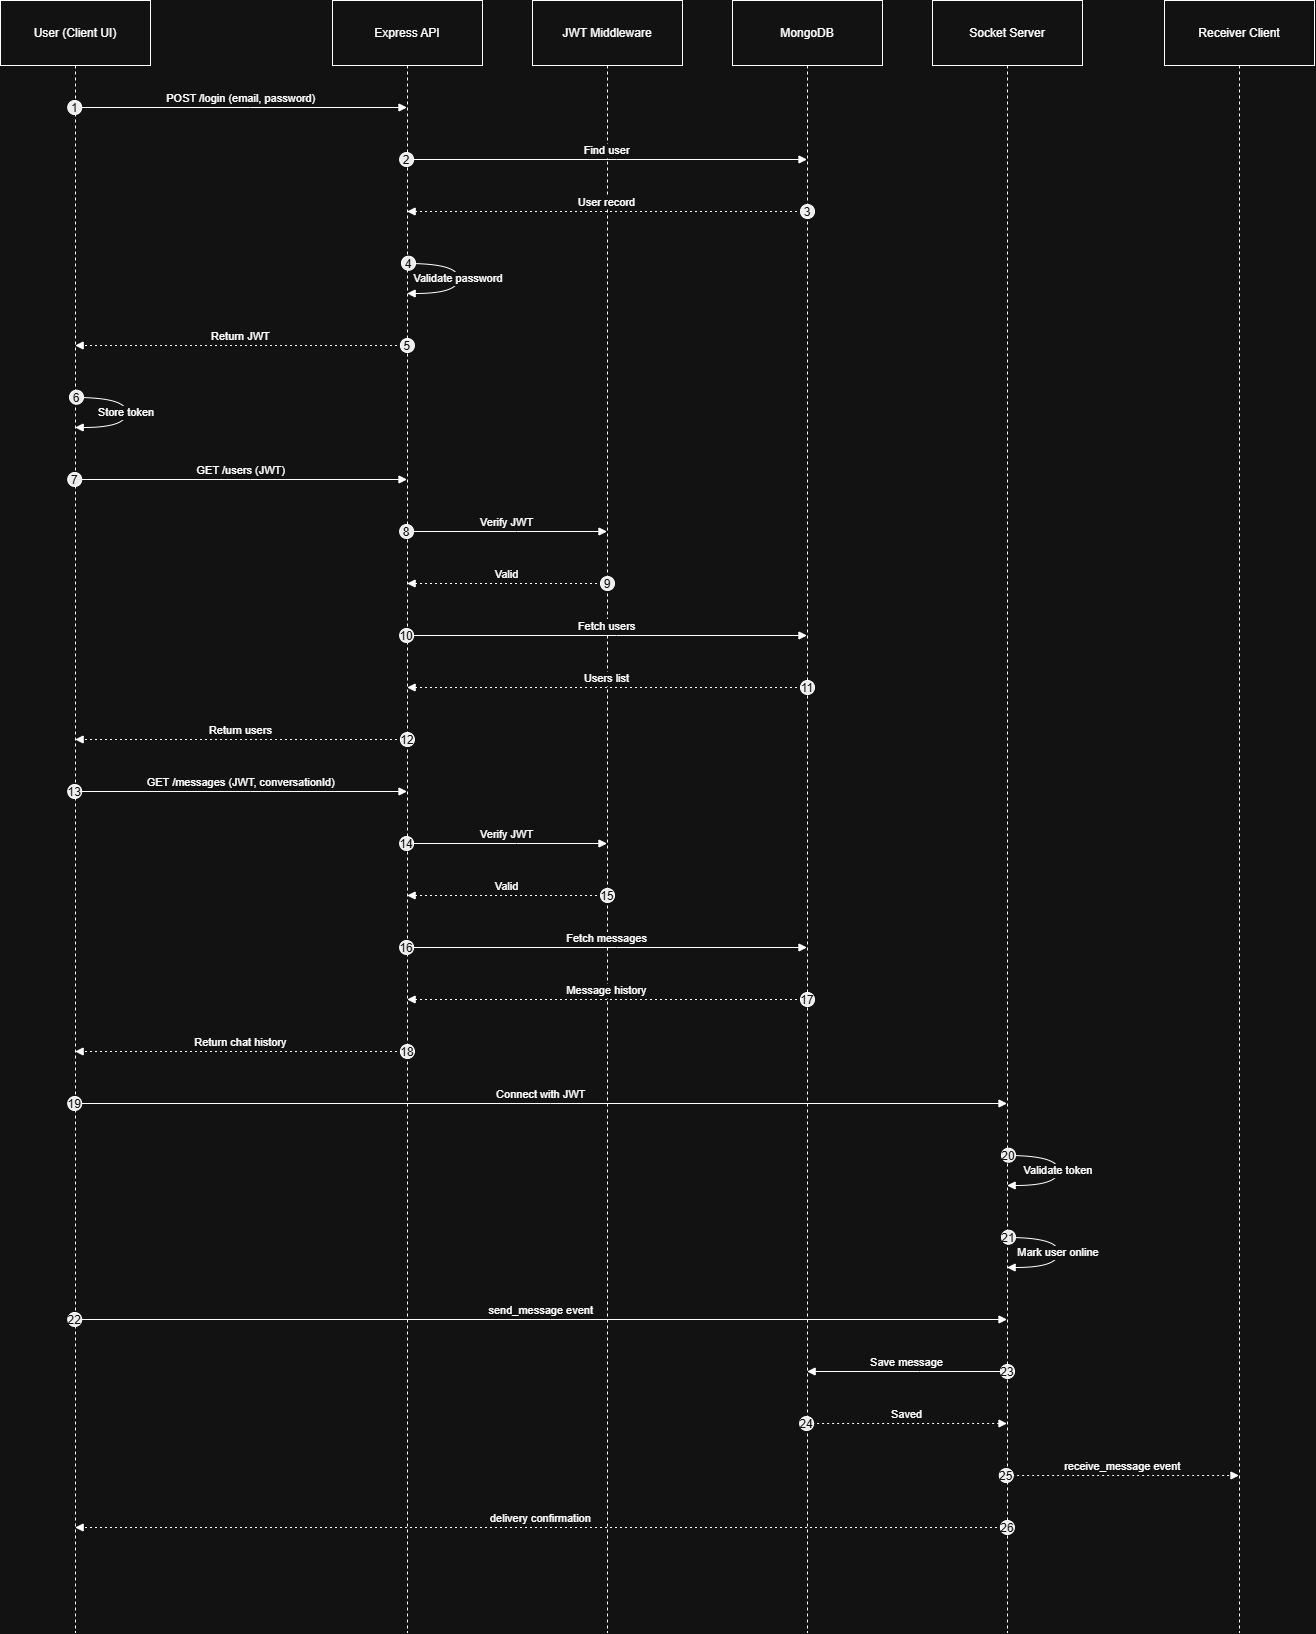

The diagram above was exported from draw.io. Its source (the exported page's mxGraphModel, read from the mxfile embedded in the PNG):
<mxGraphModel dx="1448" dy="745" grid="1" gridSize="10" guides="1" tooltips="1" connect="1" arrows="1" fold="1" page="1" pageScale="1" pageWidth="827" pageHeight="1169" math="0" shadow="0">
  <root>
    <mxCell id="0" />
    <mxCell id="1" parent="0" />
    <mxCell id="eCtPso8C8AOLjC3QtJdM-1" parent="1" style="shape=umlLifeline;perimeter=lifelinePerimeter;whiteSpace=wrap;container=1;dropTarget=0;collapsible=0;recursiveResize=0;outlineConnect=0;portConstraint=eastwest;newEdgeStyle={&quot;edgeStyle&quot;:&quot;elbowEdgeStyle&quot;,&quot;elbow&quot;:&quot;vertical&quot;,&quot;curved&quot;:0,&quot;rounded&quot;:0};size=65;" value="User (Client UI)" vertex="1">
      <mxGeometry height="1632" width="150" x="20" y="20" as="geometry" />
    </mxCell>
    <mxCell id="eCtPso8C8AOLjC3QtJdM-2" parent="1" style="shape=umlLifeline;perimeter=lifelinePerimeter;whiteSpace=wrap;container=1;dropTarget=0;collapsible=0;recursiveResize=0;outlineConnect=0;portConstraint=eastwest;newEdgeStyle={&quot;edgeStyle&quot;:&quot;elbowEdgeStyle&quot;,&quot;elbow&quot;:&quot;vertical&quot;,&quot;curved&quot;:0,&quot;rounded&quot;:0};size=65;" value="Express API" vertex="1">
      <mxGeometry height="1632" width="150" x="352" y="20" as="geometry" />
    </mxCell>
    <mxCell id="eCtPso8C8AOLjC3QtJdM-3" parent="1" style="shape=umlLifeline;perimeter=lifelinePerimeter;whiteSpace=wrap;container=1;dropTarget=0;collapsible=0;recursiveResize=0;outlineConnect=0;portConstraint=eastwest;newEdgeStyle={&quot;edgeStyle&quot;:&quot;elbowEdgeStyle&quot;,&quot;elbow&quot;:&quot;vertical&quot;,&quot;curved&quot;:0,&quot;rounded&quot;:0};size=65;" value="JWT Middleware" vertex="1">
      <mxGeometry height="1632" width="150" x="552" y="20" as="geometry" />
    </mxCell>
    <mxCell id="eCtPso8C8AOLjC3QtJdM-4" parent="1" style="shape=umlLifeline;perimeter=lifelinePerimeter;whiteSpace=wrap;container=1;dropTarget=0;collapsible=0;recursiveResize=0;outlineConnect=0;portConstraint=eastwest;newEdgeStyle={&quot;edgeStyle&quot;:&quot;elbowEdgeStyle&quot;,&quot;elbow&quot;:&quot;vertical&quot;,&quot;curved&quot;:0,&quot;rounded&quot;:0};size=65;" value="MongoDB" vertex="1">
      <mxGeometry height="1632" width="150" x="752" y="20" as="geometry" />
    </mxCell>
    <mxCell id="eCtPso8C8AOLjC3QtJdM-5" parent="1" style="shape=umlLifeline;perimeter=lifelinePerimeter;whiteSpace=wrap;container=1;dropTarget=0;collapsible=0;recursiveResize=0;outlineConnect=0;portConstraint=eastwest;newEdgeStyle={&quot;edgeStyle&quot;:&quot;elbowEdgeStyle&quot;,&quot;elbow&quot;:&quot;vertical&quot;,&quot;curved&quot;:0,&quot;rounded&quot;:0};size=65;" value="Socket Server" vertex="1">
      <mxGeometry height="1632" width="150" x="952" y="20" as="geometry" />
    </mxCell>
    <mxCell id="eCtPso8C8AOLjC3QtJdM-6" parent="1" style="shape=umlLifeline;perimeter=lifelinePerimeter;whiteSpace=wrap;container=1;dropTarget=0;collapsible=0;recursiveResize=0;outlineConnect=0;portConstraint=eastwest;newEdgeStyle={&quot;edgeStyle&quot;:&quot;elbowEdgeStyle&quot;,&quot;elbow&quot;:&quot;vertical&quot;,&quot;curved&quot;:0,&quot;rounded&quot;:0};size=65;" value="Receiver Client" vertex="1">
      <mxGeometry height="1632" width="150" x="1184" y="20" as="geometry" />
    </mxCell>
    <mxCell id="eCtPso8C8AOLjC3QtJdM-7" edge="1" parent="1" source="eCtPso8C8AOLjC3QtJdM-1" style="verticalAlign=bottom;edgeStyle=elbowEdgeStyle;elbow=vertical;curved=0;rounded=0;endArrow=block;" target="eCtPso8C8AOLjC3QtJdM-2" value="POST /login (email, password)">
      <mxGeometry relative="1" as="geometry">
        <Array as="points">
          <mxPoint x="270" y="127" />
        </Array>
      </mxGeometry>
    </mxCell>
    <mxCell id="eCtPso8C8AOLjC3QtJdM-8" parent="eCtPso8C8AOLjC3QtJdM-7" style="ellipse;aspect=fixed;fillColor=#000000;align=center;fontColor=#FFFFFF;" value="1" vertex="1">
      <mxGeometry height="14" relative="1" width="14" as="geometry">
        <mxPoint x="-173.5" y="-7" as="offset" />
      </mxGeometry>
    </mxCell>
    <mxCell id="eCtPso8C8AOLjC3QtJdM-9" edge="1" parent="1" source="eCtPso8C8AOLjC3QtJdM-2" style="verticalAlign=bottom;edgeStyle=elbowEdgeStyle;elbow=vertical;curved=0;rounded=0;endArrow=block;" target="eCtPso8C8AOLjC3QtJdM-4" value="Find user">
      <mxGeometry relative="1" as="geometry">
        <Array as="points">
          <mxPoint x="636" y="179" />
        </Array>
      </mxGeometry>
    </mxCell>
    <mxCell id="eCtPso8C8AOLjC3QtJdM-10" parent="eCtPso8C8AOLjC3QtJdM-9" style="ellipse;aspect=fixed;fillColor=#000000;align=center;fontColor=#FFFFFF;" value="2" vertex="1">
      <mxGeometry height="14" relative="1" width="14" as="geometry">
        <mxPoint x="-207.5" y="-7" as="offset" />
      </mxGeometry>
    </mxCell>
    <mxCell id="eCtPso8C8AOLjC3QtJdM-11" edge="1" parent="1" source="eCtPso8C8AOLjC3QtJdM-4" style="verticalAlign=bottom;edgeStyle=elbowEdgeStyle;elbow=vertical;curved=0;rounded=0;dashed=1;dashPattern=2 3;endArrow=block;" target="eCtPso8C8AOLjC3QtJdM-2" value="User record">
      <mxGeometry relative="1" as="geometry">
        <Array as="points">
          <mxPoint x="639" y="231" />
        </Array>
      </mxGeometry>
    </mxCell>
    <mxCell id="eCtPso8C8AOLjC3QtJdM-12" parent="eCtPso8C8AOLjC3QtJdM-11" style="ellipse;aspect=fixed;fillColor=#000000;align=center;fontColor=#FFFFFF;" value="3" vertex="1">
      <mxGeometry height="14" relative="1" width="14" as="geometry">
        <mxPoint x="193.5" y="-7" as="offset" />
      </mxGeometry>
    </mxCell>
    <mxCell id="eCtPso8C8AOLjC3QtJdM-13" edge="1" parent="1" source="eCtPso8C8AOLjC3QtJdM-2" style="curved=1;endArrow=block;rounded=0;" target="eCtPso8C8AOLjC3QtJdM-2" value="Validate password">
      <mxGeometry relative="1" as="geometry">
        <Array as="points">
          <mxPoint x="478" y="283" />
          <mxPoint x="478" y="313" />
        </Array>
      </mxGeometry>
    </mxCell>
    <mxCell id="eCtPso8C8AOLjC3QtJdM-14" parent="eCtPso8C8AOLjC3QtJdM-13" style="ellipse;aspect=fixed;fillColor=#000000;align=center;fontColor=#FFFFFF;" value="4" vertex="1">
      <mxGeometry height="14" relative="1" width="14" as="geometry">
        <mxPoint x="-57" y="-22" as="offset" />
      </mxGeometry>
    </mxCell>
    <mxCell id="eCtPso8C8AOLjC3QtJdM-15" edge="1" parent="1" source="eCtPso8C8AOLjC3QtJdM-2" style="verticalAlign=bottom;edgeStyle=elbowEdgeStyle;elbow=vertical;curved=0;rounded=0;dashed=1;dashPattern=2 3;endArrow=block;" target="eCtPso8C8AOLjC3QtJdM-1" value="Return JWT">
      <mxGeometry relative="1" as="geometry">
        <Array as="points">
          <mxPoint x="273" y="365" />
        </Array>
      </mxGeometry>
    </mxCell>
    <mxCell id="eCtPso8C8AOLjC3QtJdM-16" parent="eCtPso8C8AOLjC3QtJdM-15" style="ellipse;aspect=fixed;fillColor=#000000;align=center;fontColor=#FFFFFF;" value="5" vertex="1">
      <mxGeometry height="14" relative="1" width="14" as="geometry">
        <mxPoint x="159.5" y="-7" as="offset" />
      </mxGeometry>
    </mxCell>
    <mxCell id="eCtPso8C8AOLjC3QtJdM-17" edge="1" parent="1" source="eCtPso8C8AOLjC3QtJdM-1" style="curved=1;endArrow=block;rounded=0;" target="eCtPso8C8AOLjC3QtJdM-1" value="Store token">
      <mxGeometry relative="1" as="geometry">
        <Array as="points">
          <mxPoint x="146" y="417" />
          <mxPoint x="146" y="447" />
        </Array>
      </mxGeometry>
    </mxCell>
    <mxCell id="eCtPso8C8AOLjC3QtJdM-18" parent="eCtPso8C8AOLjC3QtJdM-17" style="ellipse;aspect=fixed;fillColor=#000000;align=center;fontColor=#FFFFFF;" value="6" vertex="1">
      <mxGeometry height="14" relative="1" width="14" as="geometry">
        <mxPoint x="-57" y="-22" as="offset" />
      </mxGeometry>
    </mxCell>
    <mxCell id="eCtPso8C8AOLjC3QtJdM-19" edge="1" parent="1" source="eCtPso8C8AOLjC3QtJdM-1" style="verticalAlign=bottom;edgeStyle=elbowEdgeStyle;elbow=vertical;curved=0;rounded=0;endArrow=block;" target="eCtPso8C8AOLjC3QtJdM-2" value="GET /users (JWT)">
      <mxGeometry relative="1" as="geometry">
        <Array as="points">
          <mxPoint x="270" y="499" />
        </Array>
      </mxGeometry>
    </mxCell>
    <mxCell id="eCtPso8C8AOLjC3QtJdM-20" parent="eCtPso8C8AOLjC3QtJdM-19" style="ellipse;aspect=fixed;fillColor=#000000;align=center;fontColor=#FFFFFF;" value="7" vertex="1">
      <mxGeometry height="14" relative="1" width="14" as="geometry">
        <mxPoint x="-173.5" y="-7" as="offset" />
      </mxGeometry>
    </mxCell>
    <mxCell id="eCtPso8C8AOLjC3QtJdM-21" edge="1" parent="1" source="eCtPso8C8AOLjC3QtJdM-2" style="verticalAlign=bottom;edgeStyle=elbowEdgeStyle;elbow=vertical;curved=0;rounded=0;endArrow=block;" target="eCtPso8C8AOLjC3QtJdM-3" value="Verify JWT">
      <mxGeometry relative="1" as="geometry">
        <Array as="points">
          <mxPoint x="536" y="551" />
        </Array>
      </mxGeometry>
    </mxCell>
    <mxCell id="eCtPso8C8AOLjC3QtJdM-22" parent="eCtPso8C8AOLjC3QtJdM-21" style="ellipse;aspect=fixed;fillColor=#000000;align=center;fontColor=#FFFFFF;" value="8" vertex="1">
      <mxGeometry height="14" relative="1" width="14" as="geometry">
        <mxPoint x="-107.5" y="-7" as="offset" />
      </mxGeometry>
    </mxCell>
    <mxCell id="eCtPso8C8AOLjC3QtJdM-23" edge="1" parent="1" source="eCtPso8C8AOLjC3QtJdM-3" style="verticalAlign=bottom;edgeStyle=elbowEdgeStyle;elbow=vertical;curved=0;rounded=0;dashed=1;dashPattern=2 3;endArrow=block;" target="eCtPso8C8AOLjC3QtJdM-2" value="Valid">
      <mxGeometry relative="1" as="geometry">
        <Array as="points">
          <mxPoint x="539" y="603" />
        </Array>
      </mxGeometry>
    </mxCell>
    <mxCell id="eCtPso8C8AOLjC3QtJdM-24" parent="eCtPso8C8AOLjC3QtJdM-23" style="ellipse;aspect=fixed;fillColor=#000000;align=center;fontColor=#FFFFFF;" value="9" vertex="1">
      <mxGeometry height="14" relative="1" width="14" as="geometry">
        <mxPoint x="93.5" y="-7" as="offset" />
      </mxGeometry>
    </mxCell>
    <mxCell id="eCtPso8C8AOLjC3QtJdM-25" edge="1" parent="1" source="eCtPso8C8AOLjC3QtJdM-2" style="verticalAlign=bottom;edgeStyle=elbowEdgeStyle;elbow=vertical;curved=0;rounded=0;endArrow=block;" target="eCtPso8C8AOLjC3QtJdM-4" value="Fetch users">
      <mxGeometry relative="1" as="geometry">
        <Array as="points">
          <mxPoint x="636" y="655" />
        </Array>
      </mxGeometry>
    </mxCell>
    <mxCell id="eCtPso8C8AOLjC3QtJdM-26" parent="eCtPso8C8AOLjC3QtJdM-25" style="ellipse;aspect=fixed;fillColor=#000000;align=center;fontColor=#FFFFFF;" value="10" vertex="1">
      <mxGeometry height="14" relative="1" width="14" as="geometry">
        <mxPoint x="-207.5" y="-7" as="offset" />
      </mxGeometry>
    </mxCell>
    <mxCell id="eCtPso8C8AOLjC3QtJdM-27" edge="1" parent="1" source="eCtPso8C8AOLjC3QtJdM-4" style="verticalAlign=bottom;edgeStyle=elbowEdgeStyle;elbow=vertical;curved=0;rounded=0;dashed=1;dashPattern=2 3;endArrow=block;" target="eCtPso8C8AOLjC3QtJdM-2" value="Users list">
      <mxGeometry relative="1" as="geometry">
        <Array as="points">
          <mxPoint x="639" y="707" />
        </Array>
      </mxGeometry>
    </mxCell>
    <mxCell id="eCtPso8C8AOLjC3QtJdM-28" parent="eCtPso8C8AOLjC3QtJdM-27" style="ellipse;aspect=fixed;fillColor=#000000;align=center;fontColor=#FFFFFF;" value="11" vertex="1">
      <mxGeometry height="14" relative="1" width="14" as="geometry">
        <mxPoint x="193.5" y="-7" as="offset" />
      </mxGeometry>
    </mxCell>
    <mxCell id="eCtPso8C8AOLjC3QtJdM-29" edge="1" parent="1" source="eCtPso8C8AOLjC3QtJdM-2" style="verticalAlign=bottom;edgeStyle=elbowEdgeStyle;elbow=vertical;curved=0;rounded=0;dashed=1;dashPattern=2 3;endArrow=block;" target="eCtPso8C8AOLjC3QtJdM-1" value="Return users">
      <mxGeometry relative="1" as="geometry">
        <Array as="points">
          <mxPoint x="273" y="759" />
        </Array>
      </mxGeometry>
    </mxCell>
    <mxCell id="eCtPso8C8AOLjC3QtJdM-30" parent="eCtPso8C8AOLjC3QtJdM-29" style="ellipse;aspect=fixed;fillColor=#000000;align=center;fontColor=#FFFFFF;" value="12" vertex="1">
      <mxGeometry height="14" relative="1" width="14" as="geometry">
        <mxPoint x="159.5" y="-7" as="offset" />
      </mxGeometry>
    </mxCell>
    <mxCell id="eCtPso8C8AOLjC3QtJdM-31" edge="1" parent="1" source="eCtPso8C8AOLjC3QtJdM-1" style="verticalAlign=bottom;edgeStyle=elbowEdgeStyle;elbow=vertical;curved=0;rounded=0;endArrow=block;" target="eCtPso8C8AOLjC3QtJdM-2" value="GET /messages (JWT, conversationId)">
      <mxGeometry relative="1" as="geometry">
        <Array as="points">
          <mxPoint x="270" y="811" />
        </Array>
      </mxGeometry>
    </mxCell>
    <mxCell id="eCtPso8C8AOLjC3QtJdM-32" parent="eCtPso8C8AOLjC3QtJdM-31" style="ellipse;aspect=fixed;fillColor=#000000;align=center;fontColor=#FFFFFF;" value="13" vertex="1">
      <mxGeometry height="14" relative="1" width="14" as="geometry">
        <mxPoint x="-173.5" y="-7" as="offset" />
      </mxGeometry>
    </mxCell>
    <mxCell id="eCtPso8C8AOLjC3QtJdM-33" edge="1" parent="1" source="eCtPso8C8AOLjC3QtJdM-2" style="verticalAlign=bottom;edgeStyle=elbowEdgeStyle;elbow=vertical;curved=0;rounded=0;endArrow=block;" target="eCtPso8C8AOLjC3QtJdM-3" value="Verify JWT">
      <mxGeometry relative="1" as="geometry">
        <Array as="points">
          <mxPoint x="536" y="863" />
        </Array>
      </mxGeometry>
    </mxCell>
    <mxCell id="eCtPso8C8AOLjC3QtJdM-34" parent="eCtPso8C8AOLjC3QtJdM-33" style="ellipse;aspect=fixed;fillColor=#000000;align=center;fontColor=#FFFFFF;" value="14" vertex="1">
      <mxGeometry height="14" relative="1" width="14" as="geometry">
        <mxPoint x="-107.5" y="-7" as="offset" />
      </mxGeometry>
    </mxCell>
    <mxCell id="eCtPso8C8AOLjC3QtJdM-35" edge="1" parent="1" source="eCtPso8C8AOLjC3QtJdM-3" style="verticalAlign=bottom;edgeStyle=elbowEdgeStyle;elbow=vertical;curved=0;rounded=0;dashed=1;dashPattern=2 3;endArrow=block;" target="eCtPso8C8AOLjC3QtJdM-2" value="Valid">
      <mxGeometry relative="1" as="geometry">
        <Array as="points">
          <mxPoint x="539" y="915" />
        </Array>
      </mxGeometry>
    </mxCell>
    <mxCell id="eCtPso8C8AOLjC3QtJdM-36" parent="eCtPso8C8AOLjC3QtJdM-35" style="ellipse;aspect=fixed;fillColor=#000000;align=center;fontColor=#FFFFFF;" value="15" vertex="1">
      <mxGeometry height="14" relative="1" width="14" as="geometry">
        <mxPoint x="93.5" y="-7" as="offset" />
      </mxGeometry>
    </mxCell>
    <mxCell id="eCtPso8C8AOLjC3QtJdM-37" edge="1" parent="1" source="eCtPso8C8AOLjC3QtJdM-2" style="verticalAlign=bottom;edgeStyle=elbowEdgeStyle;elbow=vertical;curved=0;rounded=0;endArrow=block;" target="eCtPso8C8AOLjC3QtJdM-4" value="Fetch messages">
      <mxGeometry relative="1" as="geometry">
        <Array as="points">
          <mxPoint x="636" y="967" />
        </Array>
      </mxGeometry>
    </mxCell>
    <mxCell id="eCtPso8C8AOLjC3QtJdM-38" parent="eCtPso8C8AOLjC3QtJdM-37" style="ellipse;aspect=fixed;fillColor=#000000;align=center;fontColor=#FFFFFF;" value="16" vertex="1">
      <mxGeometry height="14" relative="1" width="14" as="geometry">
        <mxPoint x="-207.5" y="-7" as="offset" />
      </mxGeometry>
    </mxCell>
    <mxCell id="eCtPso8C8AOLjC3QtJdM-39" edge="1" parent="1" source="eCtPso8C8AOLjC3QtJdM-4" style="verticalAlign=bottom;edgeStyle=elbowEdgeStyle;elbow=vertical;curved=0;rounded=0;dashed=1;dashPattern=2 3;endArrow=block;" target="eCtPso8C8AOLjC3QtJdM-2" value="Message history">
      <mxGeometry relative="1" as="geometry">
        <Array as="points">
          <mxPoint x="639" y="1019" />
        </Array>
      </mxGeometry>
    </mxCell>
    <mxCell id="eCtPso8C8AOLjC3QtJdM-40" parent="eCtPso8C8AOLjC3QtJdM-39" style="ellipse;aspect=fixed;fillColor=#000000;align=center;fontColor=#FFFFFF;" value="17" vertex="1">
      <mxGeometry height="14" relative="1" width="14" as="geometry">
        <mxPoint x="193.5" y="-7" as="offset" />
      </mxGeometry>
    </mxCell>
    <mxCell id="eCtPso8C8AOLjC3QtJdM-41" edge="1" parent="1" source="eCtPso8C8AOLjC3QtJdM-2" style="verticalAlign=bottom;edgeStyle=elbowEdgeStyle;elbow=vertical;curved=0;rounded=0;dashed=1;dashPattern=2 3;endArrow=block;" target="eCtPso8C8AOLjC3QtJdM-1" value="Return chat history">
      <mxGeometry relative="1" as="geometry">
        <Array as="points">
          <mxPoint x="273" y="1071" />
        </Array>
      </mxGeometry>
    </mxCell>
    <mxCell id="eCtPso8C8AOLjC3QtJdM-42" parent="eCtPso8C8AOLjC3QtJdM-41" style="ellipse;aspect=fixed;fillColor=#000000;align=center;fontColor=#FFFFFF;" value="18" vertex="1">
      <mxGeometry height="14" relative="1" width="14" as="geometry">
        <mxPoint x="159.5" y="-7" as="offset" />
      </mxGeometry>
    </mxCell>
    <mxCell id="eCtPso8C8AOLjC3QtJdM-43" edge="1" parent="1" source="eCtPso8C8AOLjC3QtJdM-1" style="verticalAlign=bottom;edgeStyle=elbowEdgeStyle;elbow=vertical;curved=0;rounded=0;endArrow=block;" target="eCtPso8C8AOLjC3QtJdM-5" value="Connect with JWT">
      <mxGeometry relative="1" as="geometry">
        <Array as="points">
          <mxPoint x="570" y="1123" />
        </Array>
      </mxGeometry>
    </mxCell>
    <mxCell id="eCtPso8C8AOLjC3QtJdM-44" parent="eCtPso8C8AOLjC3QtJdM-43" style="ellipse;aspect=fixed;fillColor=#000000;align=center;fontColor=#FFFFFF;" value="19" vertex="1">
      <mxGeometry height="14" relative="1" width="14" as="geometry">
        <mxPoint x="-473.5" y="-7" as="offset" />
      </mxGeometry>
    </mxCell>
    <mxCell id="eCtPso8C8AOLjC3QtJdM-45" edge="1" parent="1" source="eCtPso8C8AOLjC3QtJdM-5" style="curved=1;endArrow=block;rounded=0;" target="eCtPso8C8AOLjC3QtJdM-5" value="Validate token">
      <mxGeometry relative="1" as="geometry">
        <Array as="points">
          <mxPoint x="1078" y="1175" />
          <mxPoint x="1078" y="1205" />
        </Array>
      </mxGeometry>
    </mxCell>
    <mxCell id="eCtPso8C8AOLjC3QtJdM-46" parent="eCtPso8C8AOLjC3QtJdM-45" style="ellipse;aspect=fixed;fillColor=#000000;align=center;fontColor=#FFFFFF;" value="20" vertex="1">
      <mxGeometry height="14" relative="1" width="14" as="geometry">
        <mxPoint x="-57" y="-22" as="offset" />
      </mxGeometry>
    </mxCell>
    <mxCell id="eCtPso8C8AOLjC3QtJdM-47" edge="1" parent="1" source="eCtPso8C8AOLjC3QtJdM-5" style="curved=1;endArrow=block;rounded=0;" target="eCtPso8C8AOLjC3QtJdM-5" value="Mark user online">
      <mxGeometry relative="1" as="geometry">
        <Array as="points">
          <mxPoint x="1078" y="1257" />
          <mxPoint x="1078" y="1287" />
        </Array>
      </mxGeometry>
    </mxCell>
    <mxCell id="eCtPso8C8AOLjC3QtJdM-48" parent="eCtPso8C8AOLjC3QtJdM-47" style="ellipse;aspect=fixed;fillColor=#000000;align=center;fontColor=#FFFFFF;" value="21" vertex="1">
      <mxGeometry height="14" relative="1" width="14" as="geometry">
        <mxPoint x="-57" y="-22" as="offset" />
      </mxGeometry>
    </mxCell>
    <mxCell id="eCtPso8C8AOLjC3QtJdM-49" edge="1" parent="1" source="eCtPso8C8AOLjC3QtJdM-1" style="verticalAlign=bottom;edgeStyle=elbowEdgeStyle;elbow=vertical;curved=0;rounded=0;endArrow=block;" target="eCtPso8C8AOLjC3QtJdM-5" value="send_message event">
      <mxGeometry relative="1" as="geometry">
        <Array as="points">
          <mxPoint x="570" y="1339" />
        </Array>
      </mxGeometry>
    </mxCell>
    <mxCell id="eCtPso8C8AOLjC3QtJdM-50" parent="eCtPso8C8AOLjC3QtJdM-49" style="ellipse;aspect=fixed;fillColor=#000000;align=center;fontColor=#FFFFFF;" value="22" vertex="1">
      <mxGeometry height="14" relative="1" width="14" as="geometry">
        <mxPoint x="-473.5" y="-7" as="offset" />
      </mxGeometry>
    </mxCell>
    <mxCell id="eCtPso8C8AOLjC3QtJdM-51" edge="1" parent="1" source="eCtPso8C8AOLjC3QtJdM-5" style="verticalAlign=bottom;edgeStyle=elbowEdgeStyle;elbow=vertical;curved=0;rounded=0;endArrow=block;" target="eCtPso8C8AOLjC3QtJdM-4" value="Save message">
      <mxGeometry relative="1" as="geometry">
        <Array as="points">
          <mxPoint x="939" y="1391" />
        </Array>
      </mxGeometry>
    </mxCell>
    <mxCell id="eCtPso8C8AOLjC3QtJdM-52" parent="eCtPso8C8AOLjC3QtJdM-51" style="ellipse;aspect=fixed;fillColor=#000000;align=center;fontColor=#FFFFFF;" value="23" vertex="1">
      <mxGeometry height="14" relative="1" width="14" as="geometry">
        <mxPoint x="93.5" y="-7" as="offset" />
      </mxGeometry>
    </mxCell>
    <mxCell id="eCtPso8C8AOLjC3QtJdM-53" edge="1" parent="1" source="eCtPso8C8AOLjC3QtJdM-4" style="verticalAlign=bottom;edgeStyle=elbowEdgeStyle;elbow=vertical;curved=0;rounded=0;dashed=1;dashPattern=2 3;endArrow=block;" target="eCtPso8C8AOLjC3QtJdM-5" value="Saved">
      <mxGeometry relative="1" as="geometry">
        <Array as="points">
          <mxPoint x="936" y="1443" />
        </Array>
      </mxGeometry>
    </mxCell>
    <mxCell id="eCtPso8C8AOLjC3QtJdM-54" parent="eCtPso8C8AOLjC3QtJdM-53" style="ellipse;aspect=fixed;fillColor=#000000;align=center;fontColor=#FFFFFF;" value="24" vertex="1">
      <mxGeometry height="14" relative="1" width="14" as="geometry">
        <mxPoint x="-107.5" y="-7" as="offset" />
      </mxGeometry>
    </mxCell>
    <mxCell id="eCtPso8C8AOLjC3QtJdM-55" edge="1" parent="1" source="eCtPso8C8AOLjC3QtJdM-5" style="verticalAlign=bottom;edgeStyle=elbowEdgeStyle;elbow=vertical;curved=0;rounded=0;dashed=1;dashPattern=2 3;endArrow=block;" target="eCtPso8C8AOLjC3QtJdM-6" value="receive_message event">
      <mxGeometry relative="1" as="geometry">
        <Array as="points">
          <mxPoint x="1152" y="1495" />
        </Array>
      </mxGeometry>
    </mxCell>
    <mxCell id="eCtPso8C8AOLjC3QtJdM-56" parent="eCtPso8C8AOLjC3QtJdM-55" style="ellipse;aspect=fixed;fillColor=#000000;align=center;fontColor=#FFFFFF;" value="25" vertex="1">
      <mxGeometry height="14" relative="1" width="14" as="geometry">
        <mxPoint x="-123.5" y="-7" as="offset" />
      </mxGeometry>
    </mxCell>
    <mxCell id="eCtPso8C8AOLjC3QtJdM-57" edge="1" parent="1" source="eCtPso8C8AOLjC3QtJdM-5" style="verticalAlign=bottom;edgeStyle=elbowEdgeStyle;elbow=vertical;curved=0;rounded=0;dashed=1;dashPattern=2 3;endArrow=block;" target="eCtPso8C8AOLjC3QtJdM-1" value="delivery confirmation">
      <mxGeometry relative="1" as="geometry">
        <Array as="points">
          <mxPoint x="573" y="1547" />
        </Array>
      </mxGeometry>
    </mxCell>
    <mxCell id="eCtPso8C8AOLjC3QtJdM-58" parent="eCtPso8C8AOLjC3QtJdM-57" style="ellipse;aspect=fixed;fillColor=#000000;align=center;fontColor=#FFFFFF;" value="26" vertex="1">
      <mxGeometry height="14" relative="1" width="14" as="geometry">
        <mxPoint x="459.5" y="-7" as="offset" />
      </mxGeometry>
    </mxCell>
  </root>
</mxGraphModel>